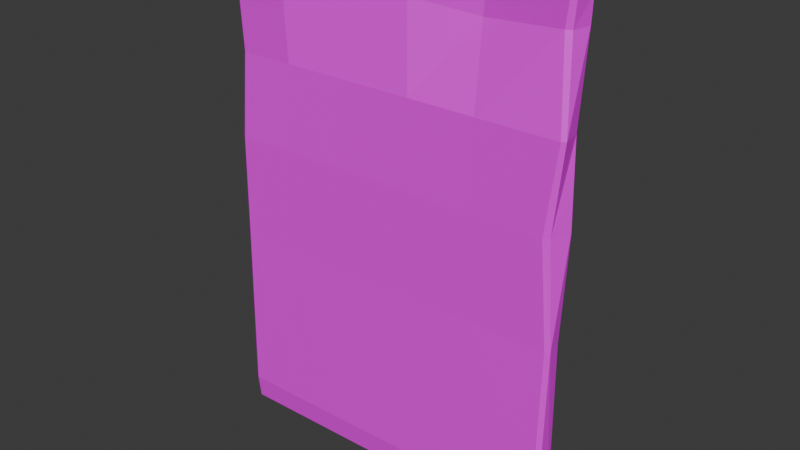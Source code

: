 # Source: wall-broken.blend  (saved by Blender 5.2.44; exported with 4.5.12 LTS)
import bpy
from mathutils import Matrix  # noqa: F401  (used for matrix-valued properties, if any)

bpy.ops.wm.read_factory_settings(use_empty=True)
scene = bpy.context.scene
scene.name = 'Scene'

# ---- collections
col_collection = bpy.data.collections.new('Collection'); scene.collection.children.link(col_collection)

# ---- images (referenced by path relative to the original .blend; pixels are not part of the script)
import os
ASSET_DIR = os.environ.get("B2B_ASSET_DIR", "")  # directory of the original .blend (textures are referenced by path, not embedded)
HERE = os.path.dirname(os.path.abspath(__file__))  # packed textures are extracted next to this script under _unpacked/

def load_image(name, relpath, width, height, colorspace="sRGB"):
    """Load a texture the original file referenced (path relative to the .blend, or extracted next to this script)."""
    p = next((c for c in (os.path.join(HERE, relpath), os.path.join(ASSET_DIR, relpath)) if relpath and os.path.exists(c)), "")
    if p:
        img = bpy.data.images.load(p, check_existing=True)
        img.name = name
    else:  # same state as the original file: an image datablock whose file is absent (Cycles renders it pink)
        img = bpy.data.images.new(name, width, height)
        img.source = "FILE"
        img.filepath = "//" + (relpath or name)
    img.colorspace_settings.name = colorspace
    return img
img_palette_png = load_image('Palette.png', 'Palette.png', 1024, 1024, 'sRGB')

# ---- materials (node trees are filled in below, after node groups)
mat_material_001 = bpy.data.materials.new('Material.001')

# ---- material node trees
mat_material_001.use_nodes = True; mat_material_001.node_tree.nodes.clear()
_N = mat_material_001.node_tree.nodes; _L = mat_material_001.node_tree.links
n0 = _N.new('ShaderNodeBsdfPrincipled'); n0.name = 'Principled BSDF'; n0.location = (-200, 100)
n0.inputs[10].default_value = 0.005
n1 = _N.new('ShaderNodeOutputMaterial'); n1.name = 'Material Output'; n1.location = (200, 100)
n2 = _N.new('ShaderNodeTexImage'); n2.name = 'Image Texture'; n2.location = (-694, 169)
n2.image = img_palette_png
_L.new(n0.outputs[0], n1.inputs[0])
_L.new(n2.outputs[0], n0.inputs[0])
n1.is_active_output = True

# ---- world
world_world = bpy.data.worlds.new('World'); scene.world = world_world
world_world.use_nodes = True; world_world.node_tree.nodes.clear()
_N = world_world.node_tree.nodes; _L = world_world.node_tree.links
n0 = _N.new('ShaderNodeOutputWorld'); n0.name = 'World Output'; n0.location = (200, 100)
n1 = _N.new('ShaderNodeBackground'); n1.name = 'Background'; n1.location = (-200, 100)
n1.inputs[0].default_value = (0.05088, 0.05088, 0.05088, 1.0)
_L.new(n1.outputs[0], n0.inputs[0])
n0.is_active_output = True
world_world.color = (0.05088, 0.05088, 0.05088)
world_world.sun_shadow_jitter_overblur = 0.0

# ---- meshes
me_cube_011 = bpy.data.meshes.new('Cube.011')
me_cube_011.from_pydata([(0.9669, 0.1749, 2.657), (-0.9843, 0.02863, 0.005748), (-1.004, 0.02739, 0.1438), (-0.9809, 0.0462, 0.1434), (-0.9834, 0.0228, 1.124), (-0.9572, 0.04171, 1.123), (0.9692, 0.05587, 0.01095), (0.967, 0.07362, 0.1488), (0.9909, 0.0554, 0.1487), (0.9561, 0.06993, 1.129), (0.983, 0.05212, 1.129), (-0.9843, -0.08191, 0.006768), (-0.9832, -0.09886, 0.1456), (-1.007, -0.08031, 0.1456), (-0.9769, -0.08822, 1.125), (-0.9975, -0.07138, 1.125), (0.9692, -0.05466, 0.01197), (0.9934, -0.05193, 0.1505), (0.968, -0.07004, 0.1503), (0.9968, -0.03182, 1.13), (0.9744, -0.05149, 1.13), (-0.9965, 0.04369, 1.713), (-0.9731, 0.06262, 1.713), (0.9797, 0.08987, 1.718), (0.9974, 0.0721, 1.718), (0.9584, -0.03918, 1.719), (0.9265, -0.05716, 1.72), (-0.9729, -0.08438, 1.714), (-0.9964, -0.06578, 1.714), (-0.9907, 0.04815, 2.193), (-0.9699, 0.06706, 2.193), (0.9545, 0.09429, 2.198), (0.9819, 0.07614, 2.198), (1.003, -0.03443, 2.199), (0.9816, -0.04942, 2.199), (-0.9526, -0.06071, 2.194), (-0.9782, -0.03934, 2.194), (-0.99, 0.03113, 2.71), (-0.9668, 0.05295, 2.71), (0.9433, 0.1722, 2.657), (0.9635, 0.1567, 2.657), (0.9432, 0.05034, 2.658), (0.9143, 0.03149, 2.659), (-0.9664, -0.07454, 2.711), (-0.9899, -0.05657, 2.711), (-0.9656, 0.06402, 2.868), (-0.9891, 0.0431, 2.849), (0.944, 0.1762, 2.796), (0.9678, 0.1578, 2.796), (0.9563, 0.04964, 2.816), (0.9288, 0.0313, 2.798), (-0.9655, -0.07389, 2.85), (-0.989, -0.0553, 2.85), (0.509, 0.04946, 0.009727), (0.1183, 0.04401, 0.008686), (-0.2724, 0.03856, 0.007645), (-0.6631, 0.03311, 0.006604), (-0.6605, 0.05071, 0.1443), (-0.271, 0.05619, 0.1454), (0.1186, 0.06168, 0.1465), (0.5082, 0.06716, 0.1475), (-0.663, -0.07743, 0.007624), (-0.2723, -0.07198, 0.008665), (0.1184, -0.06653, 0.009706), (0.5091, -0.06108, 0.01075), (0.5084, -0.07683, 0.1492), (0.1182, -0.08259, 0.1482), (-0.2721, -0.08835, 0.1473), (-0.6623, -0.09412, 0.1463), (0.4836, 0.226, 2.757), (0.09345, 0.1603, 2.802), (-0.2971, 0.1531, 2.805), (-0.6445, 0.06999, 2.866), (-0.6469, -0.06906, 2.851), (-0.3026, 0.01263, 2.794), (0.08494, 0.0185, 2.795), (0.4721, 0.08276, 2.755), (-0.6426, 0.04635, 1.124), (-0.2599, 0.05199, 1.125), (0.1228, 0.05763, 1.126), (0.5054, 0.06328, 1.128), (-0.6519, 0.0671, 1.714), (-0.2614, 0.07255, 1.715), (0.1291, 0.078, 1.716), (0.5197, 0.08345, 1.717), (0.5148, -0.06015, 1.129), (0.1245, -0.06749, 1.128), (-0.2657, -0.07484, 1.127), (-0.656, -0.08218, 1.126), (0.4791, -0.06357, 1.718), (0.09921, -0.06901, 1.717), (-0.2807, -0.07446, 1.716), (-0.6606, -0.0799, 1.715), (-0.6535, 0.07153, 2.194), (-0.2686, 0.07698, 2.195), (0.1163, 0.08243, 2.196), (0.5012, 0.08787, 2.197), (0.526, -0.05208, 2.198), (0.1392, -0.05434, 2.197), (-0.2477, -0.05659, 2.196), (-0.6345, -0.05885, 2.195), (-0.6456, 0.06009, 2.711), (-0.2981, 0.1446, 2.654), (0.09254, 0.1533, 2.655), (0.4828, 0.2203, 2.614), (0.4608, 0.08275, 2.616), (0.07636, 0.01833, 2.656), (-0.3084, 0.01228, 2.655), (-0.65, -0.06957, 2.712)], [], [(1, 2, 3), (6, 7, 8), (11, 12, 13), (16, 17, 18), (56, 1, 3, 57), (2, 4, 5, 3), (10, 8, 7, 9), (16, 6, 8, 17), (20, 18, 17, 19), (64, 16, 18, 65), (15, 13, 12, 14), (1, 11, 13, 2), (14, 27, 28, 15), (22, 5, 4, 21), (9, 23, 24, 10), (26, 20, 19, 25), (25, 33, 34, 26), (36, 28, 27, 35), (21, 29, 30, 22), (32, 24, 23, 31), (33, 41, 42, 34), (44, 36, 35, 43), (29, 37, 38, 30), (40, 32, 31, 39), (43, 51, 52, 44), (45, 38, 37, 46), (39, 47, 48, 40), (50, 42, 41, 49), (56, 61, 11, 1), (60, 80, 9, 7), (13, 15, 4, 2), (4, 15, 28, 21), (77, 5, 22, 81), (8, 10, 19, 17), (19, 10, 24, 25), (68, 88, 14, 12), (85, 20, 26, 89), (81, 22, 30, 93), (21, 28, 36, 29), (25, 24, 32, 33), (89, 26, 34, 97), (93, 30, 38, 101), (29, 36, 44, 37), (33, 32, 40, 41), (97, 34, 42, 105), (101, 38, 45, 72), (37, 44, 52, 46), (41, 40, 48, 49), (105, 42, 50, 76), (43, 108, 73, 51), (108, 107, 74, 73), (107, 106, 75, 74), (106, 105, 76, 75), (39, 104, 69, 47), (104, 103, 70, 69), (103, 102, 71, 70), (102, 101, 72, 71), (35, 100, 108, 43), (100, 99, 107, 108), (99, 98, 106, 107), (98, 97, 105, 106), (31, 96, 104, 39), (96, 95, 103, 104), (95, 94, 102, 103), (94, 93, 101, 102), (27, 92, 100, 35), (92, 91, 99, 100), (91, 90, 98, 99), (90, 89, 97, 98), (23, 84, 96, 31), (84, 83, 95, 96), (83, 82, 94, 95), (82, 81, 93, 94), (14, 88, 92, 27), (88, 87, 91, 92), (87, 86, 90, 91), (86, 85, 89, 90), (18, 20, 85, 65), (65, 85, 86, 66), (66, 86, 87, 67), (67, 87, 88, 68), (9, 80, 84, 23), (80, 79, 83, 84), (79, 78, 82, 83), (78, 77, 81, 82), (3, 5, 77, 57), (57, 77, 78, 58), (58, 78, 79, 59), (59, 79, 80, 60), (6, 16, 64, 53), (53, 64, 63, 54), (54, 63, 62, 55), (55, 62, 61, 56), (11, 61, 68, 12), (61, 62, 67, 68), (62, 63, 66, 67), (63, 64, 65, 66), (6, 53, 60, 7), (53, 54, 59, 60), (54, 55, 58, 59), (55, 56, 57, 58)])
_uv = me_cube_011.uv_layers.new(name='UVMap')
_uv.uv.foreach_set('vector', [0.4642, 0.14, 0.4647, 0.1434, 0.4607, 0.1396, 0.4642, 0.1178, 0.4607, 0.1182, 0.4645, 0.1143, 0.4864, 0.14, 0.4928, 0.1399, 0.49, 0.1455, 0.4864, 0.1178, 0.4899, 0.1122, 0.4927, 0.1181, 0.4642, 0.1363, 0.4642, 0.14, 0.4607, 0.1396, 0.4607, 0.136, 0.4941, 0.0551, 0.5195, 0.0551, 0.5195, 0.05976, 0.4937, 0.05895, 0.5195, 0.08904, 0.4937, 0.0884, 0.4937, 0.08068, 0.5195, 0.07985, 0.4864, 0.1178, 0.4642, 0.1178, 0.4645, 0.1143, 0.4899, 0.1122, 0.5195, 0.1181, 0.4927, 0.1181, 0.4899, 0.1122, 0.5195, 0.1097, 0.4864, 0.123, 0.4864, 0.1178, 0.4927, 0.1181, 0.4927, 0.1232, 0.5195, 0.1478, 0.49, 0.1455, 0.4928, 0.1399, 0.5195, 0.1399, 0.4642, 0.14, 0.4864, 0.14, 0.49, 0.1455, 0.4647, 0.1434, 0.5195, 0.1399, 0.5195, 0.1385, 0.5195, 0.1473, 0.5195, 0.1478, 0.5195, 0.05878, 0.5195, 0.05976, 0.5195, 0.0551, 0.5195, 0.0551, 0.5195, 0.07985, 0.5195, 0.08085, 0.5195, 0.08817, 0.5195, 0.08904, 0.5195, 0.1196, 0.5195, 0.1181, 0.5195, 0.1097, 0.5195, 0.1105, 0.5195, 0.1105, 0.5195, 0.1104, 0.5195, 0.1185, 0.5195, 0.1196, 0.5195, 0.148, 0.5195, 0.1473, 0.5195, 0.1385, 0.5195, 0.1396, 0.5195, 0.0551, 0.5195, 0.0551, 0.5195, 0.05943, 0.5195, 0.05878, 0.5195, 0.08825, 0.5195, 0.08817, 0.5195, 0.08085, 0.5195, 0.08018, 0.5195, 0.1104, 0.5195, 0.1104, 0.5195, 0.1188, 0.5195, 0.1185, 0.5195, 0.148, 0.5195, 0.148, 0.5195, 0.1396, 0.5195, 0.1393, 0.5195, 0.0551, 0.5195, 0.0551, 0.5195, 0.05874, 0.5195, 0.05943, 0.5195, 0.08836, 0.5195, 0.08825, 0.5195, 0.08018, 0.5195, 0.08089, 0.5195, 0.1393, 0.5195, 0.1397, 0.5214, 0.1456, 0.5195, 0.148, 0.5195, 0.05875, 0.5195, 0.05874, 0.5195, 0.0551, 0.5195, 0.0551, 0.5195, 0.08089, 0.5195, 0.08087, 0.5195, 0.08832, 0.5195, 0.08836, 0.5197, 0.1188, 0.5195, 0.1188, 0.5195, 0.1104, 0.5216, 0.1127, 0.4642, 0.1363, 0.4864, 0.1363, 0.4864, 0.14, 0.4642, 0.14, 0.4937, 0.07556, 0.5195, 0.07512, 0.5195, 0.07985, 0.4937, 0.08068, 0.49, 0.1455, 0.5195, 0.1478, 0.5195, 0.1689, 0.4937, 0.1693, 0.5195, 0.1689, 0.5195, 0.1478, 0.5195, 0.1473, 0.5195, 0.1693, 0.5195, 0.06306, 0.5195, 0.05976, 0.5195, 0.05878, 0.5195, 0.06241, 0.4937, 0.0884, 0.5195, 0.08904, 0.5195, 0.1097, 0.4899, 0.1122, 0.5195, 0.1097, 0.5195, 0.08904, 0.5195, 0.08817, 0.5195, 0.1105, 0.4928, 0.1363, 0.5195, 0.1363, 0.5195, 0.1399, 0.4928, 0.1399, 0.5195, 0.1232, 0.5195, 0.1181, 0.5195, 0.1196, 0.5195, 0.1241, 0.5195, 0.06241, 0.5195, 0.05878, 0.5195, 0.05943, 0.5195, 0.06284, 0.5195, 0.1693, 0.5195, 0.1473, 0.5195, 0.148, 0.5195, 0.1686, 0.5195, 0.1105, 0.5195, 0.08817, 0.5195, 0.08825, 0.5195, 0.1104, 0.5195, 0.1241, 0.5195, 0.1196, 0.5195, 0.1185, 0.5195, 0.1235, 0.5195, 0.06284, 0.5195, 0.05943, 0.5195, 0.05874, 0.5195, 0.06238, 0.5195, 0.1686, 0.5195, 0.148, 0.5195, 0.148, 0.5195, 0.1686, 0.5195, 0.1104, 0.5195, 0.08825, 0.5195, 0.08836, 0.5195, 0.1104, 0.5195, 0.1235, 0.5195, 0.1185, 0.5195, 0.1188, 0.5195, 0.1236, 0.5195, 0.06238, 0.5195, 0.05874, 0.5195, 0.05875, 0.5195, 0.06239, 0.5195, 0.1686, 0.5195, 0.148, 0.5214, 0.1456, 0.5195, 0.1691, 0.5195, 0.1104, 0.5195, 0.08836, 0.5195, 0.08832, 0.5216, 0.1127, 0.5195, 0.1236, 0.5195, 0.1188, 0.5197, 0.1188, 0.5196, 0.1237, 0.5195, 0.1393, 0.5195, 0.1359, 0.5196, 0.1363, 0.5195, 0.1397, 0.5195, 0.1359, 0.5195, 0.1318, 0.5196, 0.1321, 0.5196, 0.1363, 0.5195, 0.1318, 0.5195, 0.1277, 0.5196, 0.1279, 0.5196, 0.1321, 0.5195, 0.1277, 0.5195, 0.1236, 0.5196, 0.1237, 0.5196, 0.1279, 0.5195, 0.08089, 0.5195, 0.07567, 0.5195, 0.07566, 0.5195, 0.08087, 0.5195, 0.07567, 0.5195, 0.07124, 0.5195, 0.07124, 0.5195, 0.07566, 0.5195, 0.07124, 0.5195, 0.06681, 0.5195, 0.06681, 0.5195, 0.07124, 0.5195, 0.06681, 0.5195, 0.06238, 0.5195, 0.06239, 0.5195, 0.06681, 0.5195, 0.1396, 0.5195, 0.1362, 0.5195, 0.1359, 0.5195, 0.1393, 0.5195, 0.1362, 0.5195, 0.1319, 0.5195, 0.1318, 0.5195, 0.1359, 0.5195, 0.1319, 0.5195, 0.1277, 0.5195, 0.1277, 0.5195, 0.1318, 0.5195, 0.1277, 0.5195, 0.1235, 0.5195, 0.1236, 0.5195, 0.1277, 0.5195, 0.08018, 0.5195, 0.07529, 0.5195, 0.07567, 0.5195, 0.08089, 0.5195, 0.07529, 0.5195, 0.07114, 0.5195, 0.07124, 0.5195, 0.07567, 0.5195, 0.07114, 0.5195, 0.06699, 0.5195, 0.06681, 0.5195, 0.07124, 0.5195, 0.06699, 0.5195, 0.06284, 0.5195, 0.06238, 0.5195, 0.06681, 0.5195, 0.1385, 0.5195, 0.1354, 0.5195, 0.1362, 0.5195, 0.1396, 0.5195, 0.1354, 0.5195, 0.1316, 0.5195, 0.1319, 0.5195, 0.1362, 0.5195, 0.1316, 0.5195, 0.1279, 0.5195, 0.1277, 0.5195, 0.1319, 0.5195, 0.1279, 0.5195, 0.1241, 0.5195, 0.1235, 0.5195, 0.1277, 0.5195, 0.08085, 0.5195, 0.07565, 0.5195, 0.07529, 0.5195, 0.08018, 0.5195, 0.07565, 0.5195, 0.07123, 0.5195, 0.07114, 0.5195, 0.07529, 0.5195, 0.07123, 0.5195, 0.06682, 0.5195, 0.06699, 0.5195, 0.07114, 0.5195, 0.06682, 0.5195, 0.06241, 0.5195, 0.06284, 0.5195, 0.06699, 0.5195, 0.1399, 0.5195, 0.1363, 0.5195, 0.1354, 0.5195, 0.1385, 0.5195, 0.1363, 0.5195, 0.132, 0.5195, 0.1316, 0.5195, 0.1354, 0.5195, 0.132, 0.5195, 0.1276, 0.5195, 0.1279, 0.5195, 0.1316, 0.5195, 0.1276, 0.5195, 0.1232, 0.5195, 0.1241, 0.5195, 0.1279, 0.4927, 0.1181, 0.5195, 0.1181, 0.5195, 0.1232, 0.4927, 0.1232, 0.4927, 0.1232, 0.5195, 0.1232, 0.5195, 0.1276, 0.4927, 0.1276, 0.4927, 0.1276, 0.5195, 0.1276, 0.5195, 0.132, 0.4928, 0.132, 0.4928, 0.132, 0.5195, 0.132, 0.5195, 0.1363, 0.4928, 0.1363, 0.5195, 0.07985, 0.5195, 0.07512, 0.5195, 0.07565, 0.5195, 0.08085, 0.5195, 0.07512, 0.5195, 0.0711, 0.5195, 0.07123, 0.5195, 0.07565, 0.5195, 0.0711, 0.5195, 0.06708, 0.5195, 0.06682, 0.5195, 0.07123, 0.5195, 0.06708, 0.5195, 0.06306, 0.5195, 0.06241, 0.5195, 0.06682, 0.4937, 0.05895, 0.5195, 0.05976, 0.5195, 0.06306, 0.4937, 0.06252, 0.4937, 0.06252, 0.5195, 0.06306, 0.5195, 0.06708, 0.4937, 0.06687, 0.4937, 0.06687, 0.5195, 0.06708, 0.5195, 0.0711, 0.4937, 0.07122, 0.4937, 0.07122, 0.5195, 0.0711, 0.5195, 0.07512, 0.4937, 0.07556, 0.4642, 0.1178, 0.4864, 0.1178, 0.4864, 0.123, 0.4642, 0.123, 0.4642, 0.123, 0.4864, 0.123, 0.4864, 0.1274, 0.4642, 0.1274, 0.4642, 0.1274, 0.4864, 0.1274, 0.4864, 0.1319, 0.4642, 0.1319, 0.4642, 0.1319, 0.4864, 0.1319, 0.4864, 0.1363, 0.4642, 0.1363, 0.4864, 0.14, 0.4864, 0.1363, 0.4928, 0.1363, 0.4928, 0.1399, 0.4864, 0.1363, 0.4864, 0.1319, 0.4928, 0.132, 0.4928, 0.1363, 0.4864, 0.1319, 0.4864, 0.1274, 0.4927, 0.1276, 0.4928, 0.132, 0.4864, 0.1274, 0.4864, 0.123, 0.4927, 0.1232, 0.4927, 0.1276, 0.4642, 0.1178, 0.4642, 0.123, 0.4607, 0.1233, 0.4607, 0.1182, 0.4642, 0.123, 0.4642, 0.1274, 0.4607, 0.1275, 0.4607, 0.1233, 0.4642, 0.1274, 0.4642, 0.1319, 0.4607, 0.1318, 0.4607, 0.1275, 0.4642, 0.1319, 0.4642, 0.1363, 0.4607, 0.136, 0.4607, 0.1318])
me_cube_011.materials.append(mat_material_001)
me_cube_011.update()

# ---- objects
ob_wall__convcol = bpy.data.objects.new('wall -convcol', me_cube_011)

# ---- transforms, parenting, visibility, modifiers, constraints
ob_wall__convcol.location = (0.0, 0.0, 0.0)

# ---- collection membership
col_collection.objects.link(ob_wall__convcol)

# ---- scene / render settings (as saved in the file)
scene.frame_start = 1; scene.frame_end = 250; scene.frame_set(106)
scene.render.engine = 'BLENDER_EEVEE_NEXT'
scene.render.bake_bias = 0.0
scene.render.bake_samples = 0
scene.render.compositor_device = 'GPU'
scene.eevee.use_volume_custom_range = False
scene.eevee.fast_gi_thickness_near = 0.1
scene.eevee.fast_gi_thickness_far = 0.0
scene.eevee.ray_tracing_options.screen_trace_thickness = 0.1
bpy.context.view_layer.update()

# ---- added for rendering (the .blend has no active camera and no usable light): camera, sun
cam_auto = bpy.data.cameras.new('AutoCamera')
cam_auto.lens = 50.0
cam_auto.sensor_width = 36.0
cam_auto.clip_end = 1000.0
ob_auto_camera = bpy.data.objects.new('AutoCamera', cam_auto)
scene.collection.objects.link(ob_auto_camera)
ob_auto_camera.location = (3.2482, -3.83631, 4.03681)
ob_auto_camera.rotation_euler = (1.09748, -7.21219e-08, 0.694738)
scene.camera = ob_auto_camera
light_auto_sun = bpy.data.lights.new('AutoSun', 'SUN')
light_auto_sun.energy = 3.0
light_auto_sun.angle = 0.0523599
ob_auto_sun = bpy.data.objects.new('AutoSun', light_auto_sun)
scene.collection.objects.link(ob_auto_sun)
ob_auto_sun.rotation_euler = (0.872665, 0.174533, 0.523599)
bpy.context.view_layer.update()
